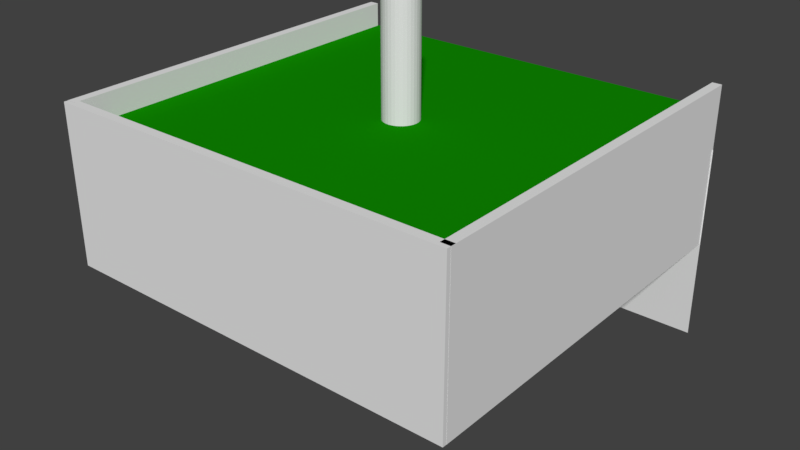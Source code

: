 # Source: raised_hole.blend  (saved by Blender 2.78.0; exported with 4.5.12 LTS)
import bpy
from mathutils import Matrix  # noqa: F401  (used for matrix-valued properties, if any)

bpy.ops.wm.read_factory_settings(use_empty=True)
scene = bpy.context.scene
scene.name = 'Scene'

# ---- collections
col_collection_1 = bpy.data.collections.new('Collection 1'); scene.collection.children.link(col_collection_1)

# ---- materials (node trees are filled in below, after node groups)
mat_material = bpy.data.materials.new('Material')
mat_material.alpha_threshold = 0.0
mat_material.use_transparent_shadow = False
mat_material.roughness = 0.5
mat_material.line_color = (0.0, 0.0, 0.0, 1.0)
mat_material_001 = bpy.data.materials.new('Material.001')
mat_material_001.alpha_threshold = 0.0
mat_material_001.use_transparent_shadow = False
mat_material_001.diffuse_color = (0.004946, 0.2529, 0.0, 1.0)
mat_material_001.roughness = 0.5
mat_material_001.line_color = (0.0, 0.0, 0.0, 1.0)
mat_material_002 = bpy.data.materials.new('Material.002')
mat_material_002.alpha_threshold = 0.0
mat_material_002.use_transparent_shadow = False
mat_material_002.diffuse_color = (0.0, 0.0, 0.0, 1.0)
mat_material_002.roughness = 0.5
mat_material_002.specular_intensity = 0.0

# ---- material node trees

# ---- world
world_world = bpy.data.worlds.new('World'); scene.world = world_world
world_world.color = (0.05088, 0.05088, 0.05088)
world_world.use_sun_shadow = False
world_world.sun_shadow_jitter_overblur = 0.0
world_world.cycles.sampling_method = 'MANUAL'

# ---- meshes
me_cylinder = bpy.data.meshes.new('Cylinder')
me_cylinder.from_pydata([(0.0, 1.0, -1.0), (0.0, 1.0, 1.0), (0.1951, 0.9808, -1.0), (0.1951, 0.9808, 1.0), (0.3827, 0.9239, -1.0), (0.3827, 0.9239, 1.0), (0.5556, 0.8315, -1.0), (0.5556, 0.8315, 1.0), (0.7071, 0.7071, -1.0), (0.7071, 0.7071, 1.0), (0.8315, 0.5556, -1.0), (0.8315, 0.5556, 1.0), (0.9239, 0.3827, -1.0), (0.9239, 0.3827, 1.0), (0.9808, 0.1951, -1.0), (0.9808, 0.1951, 1.0), (1.0, 7.55e-08, -1.0), (1.0, 7.55e-08, 1.0), (0.9808, -0.1951, -1.0), (0.9808, -0.1951, 1.0), (0.9239, -0.3827, -1.0), (0.9239, -0.3827, 1.0), (0.8315, -0.5556, -1.0), (0.8315, -0.5556, 1.0), (0.7071, -0.7071, -1.0), (0.7071, -0.7071, 1.0), (0.5556, -0.8315, -1.0), (0.5556, -0.8315, 1.0), (0.3827, -0.9239, -1.0), (0.3827, -0.9239, 1.0), (0.1951, -0.9808, -1.0), (0.1951, -0.9808, 1.0), (-3.258e-07, -1.0, -1.0), (-3.258e-07, -1.0, 1.0), (-0.1951, -0.9808, -1.0), (-0.1951, -0.9808, 1.0), (-0.3827, -0.9239, -1.0), (-0.3827, -0.9239, 1.0), (-0.5556, -0.8315, -1.0), (-0.5556, -0.8315, 1.0), (-0.7071, -0.7071, -1.0), (-0.7071, -0.7071, 1.0), (-0.8315, -0.5556, -1.0), (-0.8315, -0.5556, 1.0), (-0.9239, -0.3827, -1.0), (-0.9239, -0.3827, 1.0), (-0.9808, -0.1951, -1.0), (-0.9808, -0.1951, 1.0), (-1.0, 9.656e-07, -1.0), (-1.0, 9.656e-07, 1.0), (-0.9808, 0.1951, -1.0), (-0.9808, 0.1951, 1.0), (-0.9239, 0.3827, -1.0), (-0.9239, 0.3827, 1.0), (-0.8315, 0.5556, -1.0), (-0.8315, 0.5556, 1.0), (-0.7071, 0.7071, -1.0), (-0.7071, 0.7071, 1.0), (-0.5556, 0.8315, -1.0), (-0.5556, 0.8315, 1.0), (-0.3827, 0.9239, -1.0), (-0.3827, 0.9239, 1.0), (-0.1951, 0.9808, -1.0), (-0.1951, 0.9808, 1.0)], [], [(0, 1, 3, 2), (2, 3, 5, 4), (4, 5, 7, 6), (6, 7, 9, 8), (8, 9, 11, 10), (10, 11, 13, 12), (12, 13, 15, 14), (14, 15, 17, 16), (16, 17, 19, 18), (18, 19, 21, 20), (20, 21, 23, 22), (22, 23, 25, 24), (24, 25, 27, 26), (26, 27, 29, 28), (28, 29, 31, 30), (30, 31, 33, 32), (32, 33, 35, 34), (34, 35, 37, 36), (36, 37, 39, 38), (38, 39, 41, 40), (40, 41, 43, 42), (42, 43, 45, 44), (44, 45, 47, 46), (46, 47, 49, 48), (48, 49, 51, 50), (50, 51, 53, 52), (52, 53, 55, 54), (54, 55, 57, 56), (56, 57, 59, 58), (58, 59, 61, 60), (3, 1, 63, 61, 59, 57, 55, 53, 51, 49, 47, 45, 43, 41, 39, 37, 35, 33, 31, 29, 27, 25, 23, 21, 19, 17, 15, 13, 11, 9, 7, 5), (60, 61, 63, 62), (62, 63, 1, 0), (0, 2, 4, 6, 8, 10, 12, 14, 16, 18, 20, 22, 24, 26, 28, 30, 32, 34, 36, 38, 40, 42, 44, 46, 48, 50, 52, 54, 56, 58, 60, 62)])
me_cylinder.use_remesh_preserve_volume = False
me_cylinder.use_remesh_preserve_attributes = False
me_cylinder.use_mirror_vertex_groups = False
me_cylinder.update()
me_cube_003 = bpy.data.meshes.new('Cube.003')
me_cube_003.from_pydata([(1.0, 1.0, -1.0), (1.0, -1.0, -1.0), (-1.0, -1.0, -1.0), (-1.0, 1.0, -1.0), (1.0, 1.0, 6.664), (1.0, -1.0, 6.664), (-1.0, -1.0, 6.664), (-1.0, 1.0, 6.664)], [], [(0, 1, 2, 3), (4, 7, 6, 5), (0, 4, 5, 1), (1, 5, 6, 2), (2, 6, 7, 3), (4, 0, 3, 7)])
me_cube_003.materials.append(mat_material)
me_cube_003.use_remesh_preserve_volume = False
me_cube_003.use_remesh_preserve_attributes = False
me_cube_003.use_mirror_vertex_groups = False
me_cube_003.update()
me_plane = bpy.data.meshes.new('Plane')
me_plane.from_pydata([(-1.0, -1.0, 0.0), (1.0, -1.0, 0.0), (-1.0, 1.0, 0.0), (1.0, 1.0, 0.0)], [], [(0, 1, 3, 2)])
me_plane.use_remesh_preserve_volume = False
me_plane.use_remesh_preserve_attributes = False
me_plane.use_mirror_vertex_groups = False
me_plane.update()
me_cube_002 = bpy.data.meshes.new('Cube.002')
me_cube_002.from_pydata([(1.0, 1.0, -1.0), (1.0, -1.0, -1.0), (-1.0, -1.0, -1.0), (-1.0, 1.0, -1.0), (1.0, 1.0, 6.664), (1.0, -1.0, 6.664), (-1.0, -1.0, 6.664), (-1.0, 1.0, 6.664)], [], [(0, 1, 2, 3), (4, 7, 6, 5), (0, 4, 5, 1), (1, 5, 6, 2), (2, 6, 7, 3), (4, 0, 3, 7)])
me_cube_002.materials.append(mat_material)
me_cube_002.use_remesh_preserve_volume = False
me_cube_002.use_remesh_preserve_attributes = False
me_cube_002.use_mirror_vertex_groups = False
me_cube_002.update()
me_cube_001 = bpy.data.meshes.new('Cube.001')
me_cube_001.from_pydata([(1.0, 1.0, -1.0), (1.0, -1.0, -1.0), (-1.0, -1.0, -1.0), (-1.0, 1.0, -1.0), (1.0, 1.0, 6.673), (1.0, -1.0, 6.664), (-1.0, -1.0, 6.664), (-1.0, 1.0, 6.673)], [], [(0, 1, 2, 3), (4, 7, 6, 5), (0, 4, 5, 1), (1, 5, 6, 2), (2, 6, 7, 3), (4, 0, 3, 7)])
me_cube_001.materials.append(mat_material)
me_cube_001.use_remesh_preserve_volume = False
me_cube_001.use_remesh_preserve_attributes = False
me_cube_001.use_mirror_vertex_groups = False
me_cube_001.update()
me_cube = bpy.data.meshes.new('Cube')
me_cube.from_pydata([(0.0005066, 0.08857, 6.931), (0.01774, 0.08687, 6.931), (0.03431, 0.08184, 6.931), (0.04959, 0.07368, 6.931), (0.06297, 0.06269, 6.931), (0.07396, 0.04931, 6.931), (0.08212, 0.03403, 6.931), (0.08715, 0.01746, 6.931), (0.08885, 0.0002275, 6.931), (0.08715, -0.01701, 6.931), (0.08212, -0.03358, 6.931), (0.07396, -0.04885, 6.931), (0.06297, -0.06224, 6.931), (0.04959, -0.07323, 6.931), (0.03431, -0.08139, 6.931), (0.01774, -0.08642, 6.931), (0.0005066, -0.08811, 6.931), (-0.01673, -0.08642, 6.931), (-0.0333, -0.08139, 6.931), (-0.04857, -0.07323, 6.931), (-0.06196, -0.06224, 6.931), (-0.07295, -0.04885, 6.931), (-0.08111, -0.03358, 6.931), (-0.08614, -0.01701, 6.931), (-0.08783, 0.0002275, 6.931), (-0.08614, 0.01746, 6.931), (-0.08111, 0.03403, 6.931), (-0.07295, 0.04931, 6.931), (-0.06196, 0.06269, 6.931), (-0.04857, 0.07368, 6.931), (-0.0333, 0.08184, 6.931), (-0.01673, 0.08687, 6.931), (1.0, 1.0, -1.0), (1.0, -1.0, -1.0), (-1.0, -1.0, -1.0), (-1.0, 1.0, -1.0), (1.0, 1.0, 14.25), (1.0, -1.0, 14.25), (-1.0, -1.0, 14.25), (-1.0, 1.0, 14.25), (0.07396, -0.04885, 14.25), (0.0005066, 0.08857, 14.25), (-0.01673, 0.08687, 14.25), (-0.0333, 0.08184, 14.25), (-0.08111, -0.03358, 14.25), (-0.07295, -0.04885, 14.25), (-0.08614, -0.01701, 14.25), (-0.06196, -0.06224, 14.25), (-0.01673, -0.08642, 14.25), (0.0005066, -0.08811, 14.25), (-0.0333, -0.08139, 14.25), (0.08715, 0.01746, 14.25), (0.04959, 0.07368, 14.25), (0.08885, 0.0002275, 14.25), (0.08212, 0.03403, 14.25), (0.01774, -0.08642, 14.25), (-0.06196, 0.06269, 14.25), (-0.04857, 0.07368, 14.25), (-0.07295, 0.04931, 14.25), (0.08715, -0.01701, 14.25), (0.04959, -0.07323, 14.25), (0.06297, -0.06224, 14.25), (0.08212, -0.03358, 14.25), (-0.08783, 0.0002275, 14.25), (-0.04857, -0.07323, 14.25), (-0.08614, 0.01746, 14.25), (0.06297, 0.06269, 14.25), (0.03431, -0.08139, 14.25), (0.07396, 0.04931, 14.25), (-0.08111, 0.03403, 14.25), (0.03431, 0.08184, 14.25), (0.01774, 0.08687, 14.25)], [], [(0, 1, 71, 41), (1, 2, 70, 71), (2, 3, 52, 70), (3, 4, 66, 52), (4, 5, 68, 66), (5, 6, 54, 68), (6, 7, 51, 54), (7, 8, 53, 51), (8, 9, 59, 53), (9, 10, 62, 59), (10, 11, 40, 62), (11, 12, 61, 40), (12, 13, 60, 61), (13, 14, 67, 60), (14, 15, 55, 67), (15, 16, 49, 55), (16, 17, 48, 49), (17, 18, 50, 48), (18, 19, 64, 50), (19, 20, 47, 64), (20, 21, 45, 47), (21, 22, 44, 45), (22, 23, 46, 44), (23, 24, 63, 46), (24, 25, 65, 63), (25, 26, 69, 65), (26, 27, 58, 69), (27, 28, 56, 58), (28, 29, 57, 56), (29, 30, 43, 57), (30, 31, 42, 43), (31, 0, 41, 42), (0, 31, 30, 29, 28, 27, 26, 25, 24, 23, 22, 21, 20, 19, 18, 17, 16, 15, 14, 13, 12, 11, 10, 9, 8, 7, 6, 5, 4, 3, 2, 1), (32, 33, 34, 35), (36, 39, 63, 65, 69, 58, 56, 57, 43, 42, 41, 71, 70, 52, 66, 68, 54, 51, 53), (32, 36, 37, 33), (33, 37, 38, 34), (34, 38, 39, 35), (36, 32, 35, 39), (53, 59, 62, 40, 61, 60, 67, 55, 49, 48, 50, 64, 47, 45, 44, 46, 63, 39, 38, 37, 36)])
me_cube.polygons.foreach_set('material_index', [0, 0, 0, 0, 0, 0, 0, 0, 0, 0, 0, 0, 0, 0, 0, 0, 0, 0, 0, 0, 0, 0, 0, 0, 0, 0, 0, 0, 0, 0, 0, 0, 1, 0, 0, 0, 0, 0, 0, 0])
me_cube.materials.append(mat_material_001)
me_cube.materials.append(mat_material_002)
me_cube.use_remesh_preserve_volume = False
me_cube.use_remesh_preserve_attributes = False
me_cube.use_mirror_vertex_groups = False
me_cube.update()

# ---- objects
ob_cylinder = bpy.data.objects.new('Cylinder', me_cylinder)
ob_cube_003 = bpy.data.objects.new('Cube.003', me_cube_003)
ob_obj_snap_001 = bpy.data.objects.new('obj_snap.001', me_plane)
ob_cube_002 = bpy.data.objects.new('Cube.002', me_cube_002)
ob_cube_001 = bpy.data.objects.new('Cube.001', me_cube_001)
ob_cube = bpy.data.objects.new('Cube', me_cube)

# ---- transforms, parenting, visibility, modifiers, constraints
ob_cylinder.location = (0.001024, 0.0004595, 1.717)
ob_cylinder.scale = (0.1785, 0.1785, 1.0)
ob_cylinder.hide_viewport = True
ob_cylinder.lineart.crease_threshold = 0.0
ob_cube_003.location = (-0.0006921, -2.0, 0.2183)
ob_cube_003.rotation_euler = (0.0, -0.0, 1.571)
ob_cube_003.scale = (0.04748, 2.095, 0.2119)
ob_cube_003.lock_rotations_4d = False
ob_cube_003.empty_display_type = 'ARROWS'
ob_cube_003.lineart.crease_threshold = 0.0
ob_obj_snap_001.location = (0.0, 1.986, 0.0)
ob_obj_snap_001.rotation_euler = (1.571, -0.0, 3.142)
ob_obj_snap_001.scale = (2.106, 1.0, 1.0)
ob_obj_snap_001.lineart.crease_threshold = 0.0
ob_cube_002.location = (2.048, 0.0, 0.2183)
ob_cube_002.scale = (0.04748, 2.005, 0.2119)
ob_cube_002.lock_rotations_4d = False
ob_cube_002.empty_display_type = 'ARROWS'
ob_cube_002.lineart.crease_threshold = 0.0
ob_cube_001.location = (-2.052, 0.0, 0.2183)
ob_cube_001.scale = (0.04748, 2.005, 0.2119)
ob_cube_001.lock_rotations_4d = False
ob_cube_001.empty_display_type = 'ARROWS'
ob_cube_001.lineart.crease_threshold = 0.0
ob_cube.location = (0.0, 0.0, 0.08893)
ob_cube.scale = (2.02, 2.02, 0.09056)
ob_cube.lock_rotations_4d = False
ob_cube.empty_display_type = 'ARROWS'
ob_cube.lineart.crease_threshold = 0.0

# ---- collection membership
col_collection_1.objects.link(ob_cylinder)
col_collection_1.objects.link(ob_cube_003)
col_collection_1.objects.link(ob_obj_snap_001)
col_collection_1.objects.link(ob_cube_002)
col_collection_1.objects.link(ob_cube_001)
col_collection_1.objects.link(ob_cube)

# ---- scene / render settings (as saved in the file)
scene.frame_start = 1; scene.frame_end = 250; scene.frame_set(1)
scene.render.engine = 'BLENDER_EEVEE_NEXT'
scene.render.resolution_percentage = 50
scene.render.dither_intensity = 0.0
scene.cycles.use_denoising = False
scene.cycles.samples = 128
scene.cycles.sampling_pattern = 'TABULATED_SOBOL'
scene.cycles.light_sampling_threshold = 0.0
scene.cycles.use_adaptive_sampling = False
scene.cycles.use_light_tree = False
scene.cycles.blur_glossy = 0.0
scene.cycles.sample_clamp_indirect = 0.0
scene.view_settings.view_transform = 'Standard'
bpy.context.view_layer.update()

# ---- added for rendering (the .blend has no active camera and no usable light): camera, sun
cam_auto = bpy.data.cameras.new('AutoCamera')
cam_auto.lens = 50.0
cam_auto.sensor_width = 36.0
cam_auto.clip_end = 1000.0
ob_auto_camera = bpy.data.objects.new('AutoCamera', cam_auto)
scene.collection.objects.link(ob_auto_camera)
ob_auto_camera.location = (5.94023, -7.14181, 5.06828)
ob_auto_camera.rotation_euler = (1.09748, -7.21219e-08, 0.694738)
scene.camera = ob_auto_camera
light_auto_sun = bpy.data.lights.new('AutoSun', 'SUN')
light_auto_sun.energy = 3.0
light_auto_sun.angle = 0.0523599
ob_auto_sun = bpy.data.objects.new('AutoSun', light_auto_sun)
scene.collection.objects.link(ob_auto_sun)
ob_auto_sun.rotation_euler = (0.872665, 0.174533, 0.523599)
bpy.context.view_layer.update()
